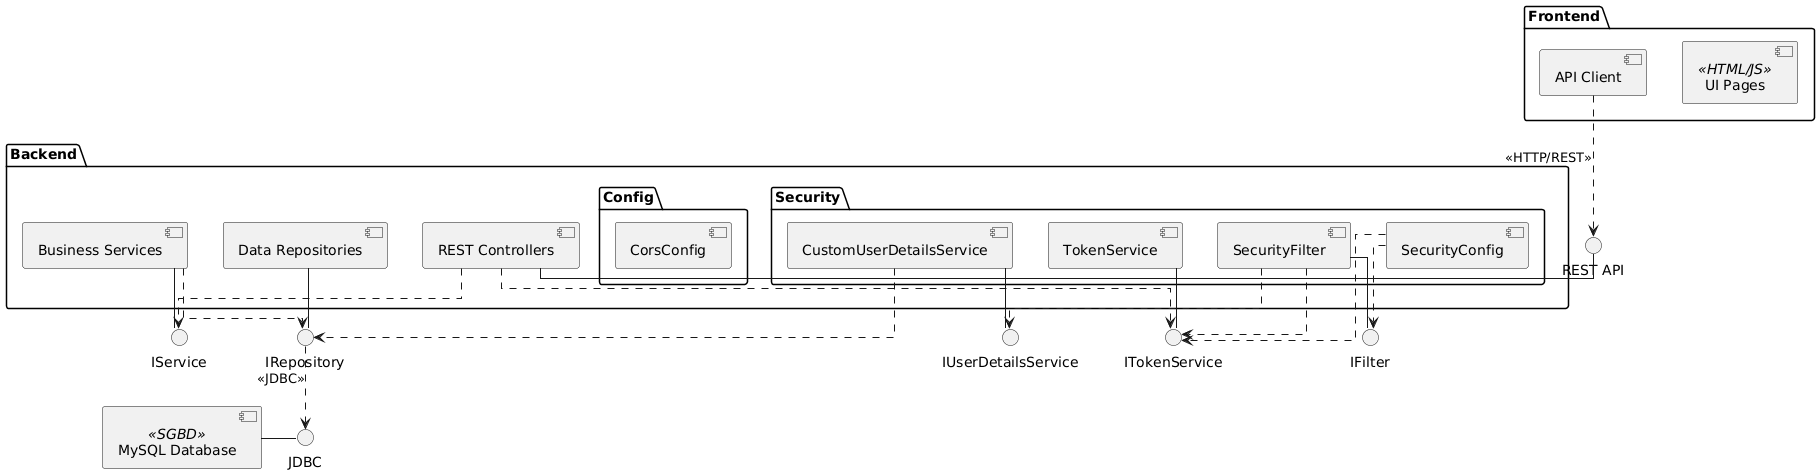

The diagram above was rendered by PlantUML. Its source (embedded in the PNG):
@startuml
skinparam componentStyle uml2
skinparam linetype ortho

package "Frontend" {
    artifact [UI Pages] as UIPages <<HTML/JS>>
    component [API Client] as APIClient
}

package "Backend" {
    component [REST Controllers] as Controllers
    component [Business Services] as Services
    component [Data Repositories] as Repositories
    
    package "Security" {
        component [SecurityConfig] as SecurityCfg
        component [TokenService] as TokenSvc
        component [SecurityFilter] as SecurityFlt
        component [CustomUserDetailsService] as UserDetailsSvc
    }
    
    package "Config" {
        component [CorsConfig] as CorsCfg
    }
}

artifact [MySQL Database] as MySQL <<SGBD>>

' Interfaces Provided (Lollipop - bolinha)
interface "REST API" as RESTAPI
interface "IService" as IService
interface "IRepository" as IRepository
interface "ITokenService" as ITokenSvc
interface "IUserDetailsService" as IUserDetailsSvc
interface "IFilter" as IFilter
interface "JDBC" as JDBC

' Provided Interfaces (Lollipop)
Controllers -() RESTAPI
Services -() IService
Repositories -() IRepository
TokenSvc -() ITokenSvc
UserDetailsSvc -() IUserDetailsSvc
SecurityFlt -() IFilter
MySQL -() JDBC

' Conexões Frontend -> Backend (HTTP/REST) - Required Interfaces (Socket)
APIClient ..> RESTAPI : <<HTTP/REST>>

' Conexões Controllers -> Services (Required Interfaces - Socket)
Controllers ..> IService

' Conexões Services -> Repositories (Required Interfaces - Socket)
Services ..> IRepository

' Conexões Security
SecurityCfg ..> IFilter
SecurityCfg ..> ITokenSvc
SecurityFlt ..> ITokenSvc
SecurityFlt ..> IUserDetailsSvc
UserDetailsSvc ..> IRepository
Controllers ..> ITokenSvc

' Conexões Repositories -> Database (Required Interface - Socket)
IRepository ..> JDBC : <<JDBC>>
@enduml